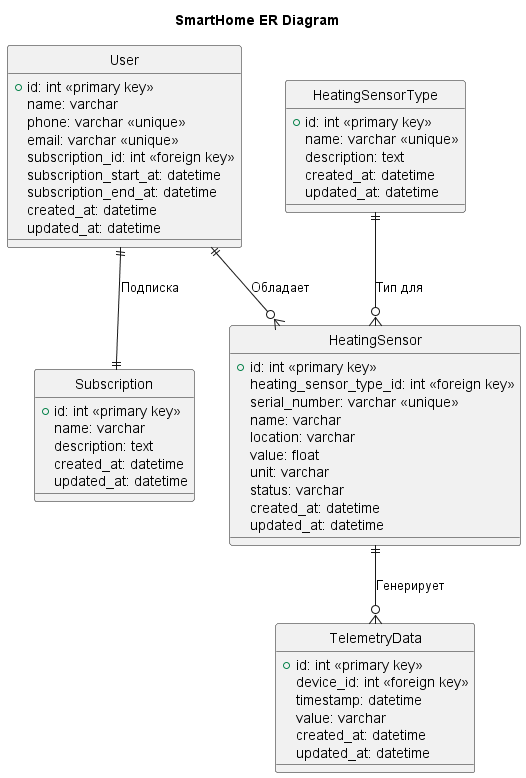

The diagram above was rendered by PlantUML. Its source (embedded in the PNG):
@startuml

title SmartHome ER Diagram
top to bottom direction
hide circle

entity Subscription {
  +id: int <<primary key>>
  name: varchar
  description: text
  created_at: datetime
  updated_at: datetime
}

entity User {
  +id: int <<primary key>>
  name: varchar
  phone: varchar <<unique>>
  email: varchar <<unique>>
  subscription_id: int <<foreign key>>
  subscription_start_at: datetime
  subscription_end_at: datetime
  created_at: datetime
  updated_at: datetime
}

entity HeatingSensor {
  +id: int <<primary key>>
  heating_sensor_type_id: int <<foreign key>>
  serial_number: varchar <<unique>>
  name: varchar
  location: varchar
  value: float
  unit: varchar
  status: varchar
  created_at: datetime
  updated_at: datetime
}

entity HeatingSensorType {
  +id: int <<primary key>>
  name: varchar <<unique>>
  description: text
  created_at: datetime
  updated_at: datetime
}

entity TelemetryData {
  +id: int <<primary key>>
  device_id: int <<foreign key>>
  timestamp: datetime
  value: varchar
  created_at: datetime
  updated_at: datetime
}

User ||--|| Subscription : "Подписка"
User ||--o{ HeatingSensor : "Обладает"
HeatingSensorType ||--o{ HeatingSensor : "Тип для"
HeatingSensor ||--o{ TelemetryData : "Генерирует"

@enduml